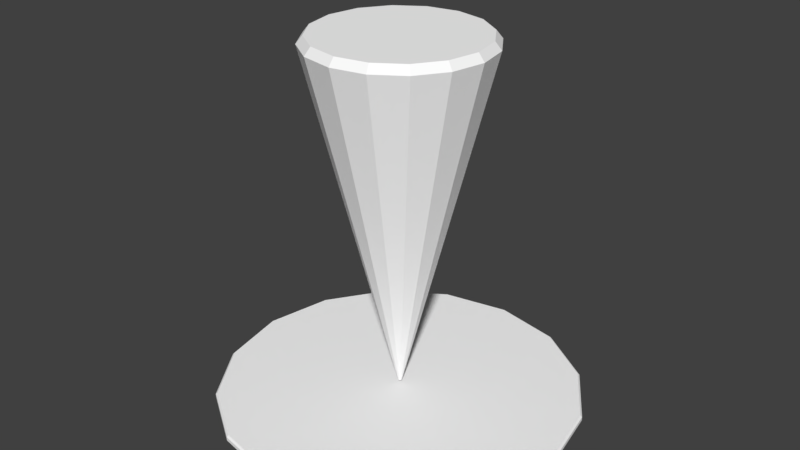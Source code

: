 # Source: target.blend  (saved by Blender 2.78.0; exported with 4.5.12 LTS)
import bpy
from mathutils import Matrix  # noqa: F401  (used for matrix-valued properties, if any)

bpy.ops.wm.read_factory_settings(use_empty=True)
scene = bpy.context.scene
scene.name = 'Scene'

# ---- collections
col_collection_1 = bpy.data.collections.new('Collection 1'); scene.collection.children.link(col_collection_1)

# ---- materials (node trees are filled in below, after node groups)
mat_material = bpy.data.materials.new('Material')
mat_material.alpha_threshold = 0.0
mat_material.use_transparent_shadow = False
mat_material.diffuse_color = (1.0, 1.0, 1.0, 1.0)
mat_material.specular_color = (0.0, 0.0, 0.0)
mat_material.roughness = 0.5
mat_material.line_color = (0.0, 0.0, 0.0, 1.0)

# ---- material node trees

# ---- world
world_world = bpy.data.worlds.new('World'); scene.world = world_world
world_world.color = (0.05088, 0.05088, 0.05088)
world_world.use_sun_shadow = False
world_world.sun_shadow_jitter_overblur = 0.0
world_world.cycles.sampling_method = 'MANUAL'

# ---- meshes
me_circle_001 = bpy.data.meshes.new('Circle.001')
me_circle_001.from_pydata([(0.0, 0.0, 0.01), (0.0, 0.0, -0.01), (0.0, 0.495, -0.01), (0.0, 0.5, -0.005098), (-0.1913, 0.4619, -0.005098), (-0.1894, 0.4573, -0.01), (-0.3536, 0.3536, -0.005098), (-0.35, 0.35, -0.01), (-0.4619, 0.1913, -0.005098), (-0.4573, 0.1894, -0.01), (-0.5, -2.38e-08, -0.005098), (-0.495, -2.164e-08, -0.01), (-0.4619, -0.1913, -0.005098), (-0.4573, -0.1894, -0.01), (-0.3536, -0.3536, -0.005098), (-0.35, -0.35, -0.01), (-0.1913, -0.4619, -0.005098), (-0.1894, -0.4573, -0.01), (-7.891e-08, -0.5, -0.005098), (-7.474e-08, -0.495, -0.01), (0.1913, -0.4619, -0.005098), (0.1894, -0.4573, -0.01), (0.3536, -0.3536, -0.005098), (0.35, -0.35, -0.01), (0.4619, -0.1913, -0.005098), (0.4573, -0.1894, -0.01), (0.5, 4.501e-09, -0.005098), (0.495, 5.903e-09, -0.01), (0.4619, 0.1913, -0.005098), (0.4573, 0.1894, -0.01), (0.3536, 0.3536, -0.005098), (0.35, 0.35, -0.01), (0.1913, 0.4619, -0.005098), (0.1894, 0.4573, -0.01), (0.0, 0.5, 0.005098), (0.0, 0.495, 0.01), (-0.1894, 0.4573, 0.01), (-0.1913, 0.4619, 0.005098), (-0.35, 0.35, 0.01), (-0.3536, 0.3536, 0.005098), (-0.4573, 0.1894, 0.01), (-0.4619, 0.1913, 0.005098), (-0.495, -2.95e-08, 0.01), (-0.5, -2.785e-08, 0.005098), (-0.4573, -0.1894, 0.01), (-0.4619, -0.1913, 0.005098), (-0.35, -0.35, 0.01), (-0.3536, -0.3536, 0.005098), (-0.1894, -0.4573, 0.01), (-0.1913, -0.4619, 0.005098), (-8.851e-08, -0.495, 0.01), (-8.6e-08, -0.5, 0.005098), (0.1894, -0.4573, 0.01), (0.1913, -0.4619, 0.005098), (0.35, -0.35, 0.01), (0.3536, -0.3536, 0.005098), (0.4573, -0.1894, 0.01), (0.4619, -0.1913, 0.005098), (0.495, 0.0, 0.01), (0.5, 1.461e-09, 0.005098), (0.4573, 0.1894, 0.01), (0.4619, 0.1913, 0.005098), (0.35, 0.35, 0.01), (0.3536, 0.3536, 0.005098), (0.1894, 0.4573, 0.01), (0.1913, 0.4619, 0.005098)], [], [(7, 1, 9), (23, 1, 25), (9, 1, 11), (25, 1, 27), (11, 1, 13), (27, 1, 29), (13, 1, 15), (29, 1, 31), (15, 1, 17), (31, 1, 33), (17, 1, 19), (35, 0, 64), (19, 1, 21), (33, 1, 2), (4, 37, 34, 3), (21, 1, 23), (38, 0, 36), (36, 0, 35), (54, 0, 52), (40, 0, 38), (56, 0, 54), (42, 0, 40), (58, 0, 56), (44, 0, 42), (60, 0, 58), (46, 0, 44), (62, 0, 60), (48, 0, 46), (64, 0, 62), (50, 0, 48), (52, 0, 50), (6, 39, 37, 4), (22, 55, 53, 20), (8, 41, 39, 6), (24, 57, 55, 22), (10, 43, 41, 8), (26, 59, 57, 24), (12, 45, 43, 10), (28, 61, 59, 26), (14, 47, 45, 12), (30, 63, 61, 28), (16, 49, 47, 14), (32, 65, 63, 30), (18, 51, 49, 16), (3, 34, 65, 32), (5, 1, 7), (20, 53, 51, 18), (5, 4, 3, 2), (7, 6, 4, 5), (9, 8, 6, 7), (11, 10, 8, 9), (13, 12, 10, 11), (15, 14, 12, 13), (17, 16, 14, 15), (19, 18, 16, 17), (21, 20, 18, 19), (23, 22, 20, 21), (25, 24, 22, 23), (27, 26, 24, 25), (29, 28, 26, 27), (31, 30, 28, 29), (33, 32, 30, 31), (2, 3, 32, 33), (37, 36, 35, 34), (39, 38, 36, 37), (41, 40, 38, 39), (43, 42, 40, 41), (45, 44, 42, 43), (47, 46, 44, 45), (49, 48, 46, 47), (51, 50, 48, 49), (53, 52, 50, 51), (55, 54, 52, 53), (57, 56, 54, 55), (59, 58, 56, 57), (61, 60, 58, 59), (63, 62, 60, 61), (65, 64, 62, 63), (34, 35, 64, 65), (2, 1, 5)])
me_circle_001.materials.append(mat_material)
me_circle_001.use_remesh_preserve_volume = False
me_circle_001.use_remesh_preserve_attributes = False
me_circle_001.use_mirror_vertex_groups = False
me_circle_001.update()
me_cone = bpy.data.meshes.new('Cone')
me_cone.from_pydata([(-1.354e-07, 0.2276, 1.0), (-1.051e-07, 0.2447, 0.9787), (-0.08709, 0.2103, 1.0), (-0.09363, 0.226, 0.9787), (-0.1609, 0.1609, 1.0), (-0.173, 0.173, 0.9787), (-0.226, 0.09363, 0.9787), (-0.2103, 0.08709, 1.0), (-0.2276, -1.756e-07, 1.0), (-0.2447, -1.722e-07, 0.9787), (-0.226, -0.09363, 0.9787), (-0.2103, -0.08709, 1.0), (-0.173, -0.173, 0.9787), (-0.1609, -0.1609, 1.0), (-0.09363, -0.226, 0.9787), (-0.08709, -0.2103, 1.0), (-7.634e-08, -0.2447, 0.9787), (-7.612e-08, -0.2276, 1.0), (0.08709, -0.2103, 1.0), (0.09363, -0.226, 0.9787), (0.1609, -0.1609, 1.0), (0.173, -0.173, 0.9787), (0.2103, -0.08709, 1.0), (0.226, -0.09363, 0.9787), (0.2276, -1.042e-07, 1.0), (0.2447, -9.283e-08, 0.9787), (0.2103, 0.08709, 1.0), (0.226, 0.09363, 0.9787), (0.1609, 0.1609, 1.0), (0.173, 0.173, 0.9787), (0.08709, 0.2103, 1.0), (0.09363, 0.226, 0.9787), (0.002026, 0.004892, 0.02118), (0.003744, 0.003744, 0.02118), (0.004892, 0.002026, 0.02118), (0.005295, 1.294e-07, 0.02118), (0.004892, -0.002026, 0.02118), (0.003744, -0.003744, 0.02118), (0.002026, -0.004892, 0.02118), (7.221e-08, -0.005295, 0.02118), (-0.002026, -0.004892, 0.02118), (-0.003744, -0.003744, 0.02118), (-0.004892, -0.002026, 0.02118), (-0.005295, 1.277e-07, 0.02118), (-0.004892, 0.002026, 0.02118), (-0.003744, 0.003744, 0.02118), (-0.002026, 0.004892, 0.02118), (7.159e-08, 0.005295, 0.02118), (-1.053e-07, -1.344e-07, 1.0)], [], [(1, 47, 46, 3), (6, 44, 43, 9), (9, 43, 42, 10), (10, 42, 41, 12), (12, 41, 40, 14), (14, 40, 39, 16), (16, 39, 38, 19), (19, 38, 37, 21), (21, 37, 36, 23), (23, 36, 35, 25), (25, 35, 34, 27), (27, 34, 33, 29), (3, 46, 45, 5), (5, 45, 44, 6), (29, 33, 32, 31), (1, 3, 2, 0), (3, 5, 4, 2), (5, 6, 7, 4), (6, 9, 8, 7), (9, 10, 11, 8), (10, 12, 13, 11), (12, 14, 15, 13), (14, 16, 17, 15), (16, 19, 18, 17), (19, 21, 20, 18), (21, 23, 22, 20), (23, 25, 24, 22), (25, 27, 26, 24), (27, 29, 28, 26), (29, 31, 30, 28), (31, 1, 0, 30), (4, 7, 48), (32, 33, 34, 35, 36, 37, 38, 39, 40, 41, 42, 43, 44, 45, 46, 47), (31, 32, 47, 1), (15, 17, 48), (24, 26, 48), (30, 0, 48), (0, 2, 48), (11, 13, 48), (20, 22, 48), (7, 8, 48), (17, 18, 48), (26, 28, 48), (2, 4, 48), (13, 15, 48), (22, 24, 48), (8, 11, 48), (18, 20, 48), (28, 30, 48)])
me_cone.materials.append(mat_material)
me_cone.use_remesh_preserve_volume = False
me_cone.use_remesh_preserve_attributes = False
me_cone.use_mirror_vertex_groups = False
me_cone.update()

# ---- objects
ob_disc = bpy.data.objects.new('Disc', me_circle_001)
ob_cursor = bpy.data.objects.new('Cursor', me_cone)

# ---- transforms, parenting, visibility, modifiers, constraints
ob_disc.location = (0.0, 0.0, 0.0)
ob_disc.lineart.crease_threshold = 0.0
ob_cursor.location = (0.0, 0.0, 0.0)
ob_cursor.lineart.crease_threshold = 0.0

# ---- collection membership
col_collection_1.objects.link(ob_disc)
col_collection_1.objects.link(ob_cursor)

# ---- scene / render settings (as saved in the file)
scene.frame_start = 1; scene.frame_end = 250; scene.frame_set(1)
scene.render.engine = 'BLENDER_EEVEE_NEXT'
scene.render.resolution_percentage = 50
scene.render.dither_intensity = 0.0
scene.cycles.use_denoising = False
scene.cycles.samples = 128
scene.cycles.sampling_pattern = 'TABULATED_SOBOL'
scene.cycles.light_sampling_threshold = 0.0
scene.cycles.use_adaptive_sampling = False
scene.cycles.use_light_tree = False
scene.cycles.blur_glossy = 0.0
scene.cycles.sample_clamp_indirect = 0.0
scene.view_settings.view_transform = 'Standard'
bpy.context.view_layer.update()

# ---- added for rendering (the .blend has no active camera and no usable light): camera, sun
cam_auto = bpy.data.cameras.new('AutoCamera')
cam_auto.lens = 50.0
cam_auto.sensor_width = 36.0
cam_auto.clip_end = 1000.0
ob_auto_camera = bpy.data.objects.new('AutoCamera', cam_auto)
scene.collection.objects.link(ob_auto_camera)
ob_auto_camera.location = (1.6079, -1.92947, 1.78132)
ob_auto_camera.rotation_euler = (1.09748, -7.21219e-08, 0.694738)
scene.camera = ob_auto_camera
light_auto_sun = bpy.data.lights.new('AutoSun', 'SUN')
light_auto_sun.energy = 3.0
light_auto_sun.angle = 0.0523599
ob_auto_sun = bpy.data.objects.new('AutoSun', light_auto_sun)
scene.collection.objects.link(ob_auto_sun)
ob_auto_sun.rotation_euler = (0.872665, 0.174533, 0.523599)
bpy.context.view_layer.update()

